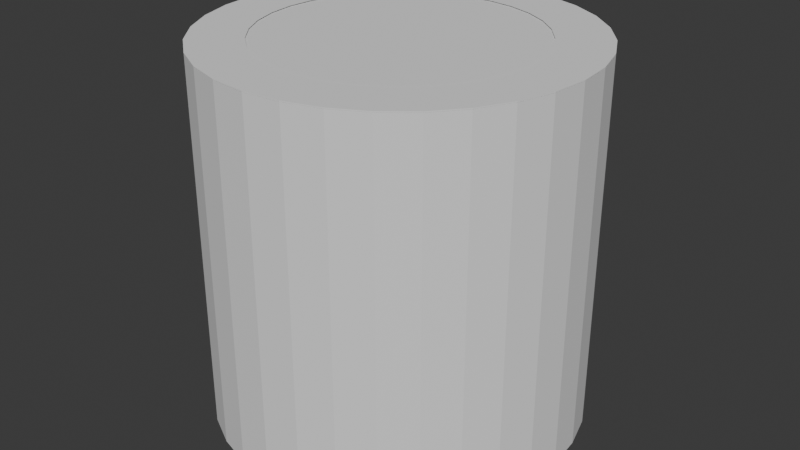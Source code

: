 # Source: Hole.blend  (saved by Blender 4.0.36; exported with 4.5.12 LTS)
import bpy
from mathutils import Matrix  # noqa: F401  (used for matrix-valued properties, if any)

bpy.ops.wm.read_factory_settings(use_empty=True)
scene = bpy.context.scene
scene.name = 'Scene'

# ---- collections
col_collection = bpy.data.collections.new('Collection'); scene.collection.children.link(col_collection)

# ---- world
world_world = bpy.data.worlds.new('World'); scene.world = world_world
world_world.use_nodes = True; world_world.node_tree.nodes.clear()
_N = world_world.node_tree.nodes; _L = world_world.node_tree.links
n0 = _N.new('ShaderNodeOutputWorld'); n0.name = 'World Output'; n0.location = (300, 300)
n1 = _N.new('ShaderNodeBackground'); n1.name = 'Background'; n1.location = (10, 300)
n1.inputs[0].default_value = (0.05088, 0.05088, 0.05088, 1.0)
_L.new(n1.outputs[0], n0.inputs[0])
n0.is_active_output = True
world_world.color = (0.05088, 0.05088, 0.05088)
world_world.use_sun_shadow = False
world_world.sun_shadow_jitter_overblur = 0.0

# ---- meshes
me_cylinder = bpy.data.meshes.new('Cylinder')
me_cylinder.from_pydata([(-9.313e-10, 1.0, -2.002), (0.0, 0.7175, -0.001752), (0.1951, 0.9808, -2.002), (0.14, 0.7037, -0.001752), (0.3827, 0.9239, -2.002), (0.2746, 0.6629, -0.001752), (0.5556, 0.8315, -2.002), (0.3986, 0.5966, -0.001752), (0.7071, 0.7071, -2.002), (0.5073, 0.5073, -0.001752), (0.8315, 0.5556, -2.002), (0.5966, 0.3986, -0.001752), (0.9239, 0.3827, -2.002), (0.6629, 0.2746, -0.001752), (0.9808, 0.1951, -2.002), (0.7037, 0.14, -0.001752), (1.0, 0.0, -2.002), (0.7175, 0.0, -0.001752), (0.9808, -0.1951, -2.002), (0.7037, -0.14, -0.001752), (0.9239, -0.3827, -2.002), (0.6629, -0.2746, -0.001752), (0.8315, -0.5556, -2.002), (0.5966, -0.3986, -0.001752), (0.7071, -0.7071, -2.002), (0.5073, -0.5073, -0.001752), (0.5556, -0.8315, -2.002), (0.3986, -0.5966, -0.001752), (0.3827, -0.9239, -2.002), (0.2746, -0.6629, -0.001752), (0.1951, -0.9808, -2.002), (0.14, -0.7037, -0.001752), (-9.313e-10, -1.0, -2.002), (0.0, -0.7175, -0.001752), (-0.1951, -0.9808, -2.002), (-0.14, -0.7037, -0.001752), (-0.3827, -0.9239, -2.002), (-0.2746, -0.6629, -0.001752), (-0.5556, -0.8315, -2.002), (-0.3986, -0.5966, -0.001752), (-0.7071, -0.7071, -2.002), (-0.5073, -0.5073, -0.001752), (-0.8315, -0.5556, -2.002), (-0.5966, -0.3986, -0.001752), (-0.9239, -0.3827, -2.002), (-0.6629, -0.2746, -0.001752), (-0.9808, -0.1951, -2.002), (-0.7037, -0.14, -0.001752), (-1.0, 0.0, -2.002), (-0.7175, 0.0, -0.001752), (-0.9808, 0.1951, -2.002), (-0.7037, 0.14, -0.001752), (-0.9239, 0.3827, -2.002), (-0.6629, 0.2746, -0.001752), (-0.8315, 0.5556, -2.002), (-0.5966, 0.3986, -0.001752), (-0.7071, 0.7071, -2.002), (-0.5073, 0.5073, -0.001752), (-0.5556, 0.8315, -2.002), (-0.3986, 0.5966, -0.001752), (-0.3827, 0.9239, -2.002), (-0.2746, 0.6629, -0.001752), (-0.1951, 0.9808, -2.002), (-0.14, 0.7037, -0.001752), (0.1951, 0.9808, -0.001752), (-9.313e-10, 1.0, -0.001752), (0.3827, 0.9239, -0.001752), (0.5556, 0.8315, -0.001752), (0.7071, 0.7071, -0.001752), (0.8315, 0.5556, -0.001752), (0.9239, 0.3827, -0.001752), (0.9808, 0.1951, -0.001752), (1.0, 0.0, -0.001752), (0.9808, -0.1951, -0.001752), (0.9239, -0.3827, -0.001752), (0.8315, -0.5556, -0.001752), (0.7071, -0.7071, -0.001752), (0.5556, -0.8315, -0.001752), (0.3827, -0.9239, -0.001752), (0.1951, -0.9808, -0.001752), (-9.313e-10, -1.0, -0.001752), (-0.1951, -0.9808, -0.001752), (-0.3827, -0.9239, -0.001752), (-0.5556, -0.8315, -0.001752), (-0.7071, -0.7071, -0.001752), (-0.8315, -0.5556, -0.001752), (-0.9239, -0.3827, -0.001752), (-0.9808, -0.1951, -0.001752), (-1.0, 0.0, -0.001752), (-0.9808, 0.1951, -0.001752), (-0.9239, 0.3827, -0.001752), (-0.8315, 0.5556, -0.001752), (-0.7071, 0.7071, -0.001752), (-0.5556, 0.8315, -0.001752), (-0.3827, 0.9239, -0.001752), (-0.1951, 0.9808, -0.001752), (0.14, 0.7037, -1.996), (2.235e-08, 0.7175, -1.996), (0.2746, 0.6629, -1.996), (0.3986, 0.5966, -1.996), (0.5073, 0.5073, -1.996), (0.5966, 0.3986, -1.996), (0.6629, 0.2746, -1.996), (0.7037, 0.14, -1.996), (0.7175, 0.0, -1.996), (0.7037, -0.14, -1.996), (0.6629, -0.2746, -1.996), (0.5966, -0.3986, -1.996), (0.5073, -0.5073, -1.996), (0.3986, -0.5966, -1.996), (0.2746, -0.6629, -1.996), (0.14, -0.7037, -1.996), (2.235e-08, -0.7175, -1.996), (-0.14, -0.7037, -1.996), (-0.2746, -0.6629, -1.996), (-0.3986, -0.5966, -1.996), (-0.5073, -0.5073, -1.996), (-0.5966, -0.3986, -1.996), (-0.6629, -0.2746, -1.996), (-0.7037, -0.14, -1.996), (-0.7175, 0.0, -1.996), (-0.7037, 0.14, -1.996), (-0.6629, 0.2746, -1.996), (-0.5966, 0.3986, -1.996), (-0.5073, 0.5073, -1.996), (-0.3986, 0.5966, -1.996), (-0.2746, 0.6629, -1.996), (-0.14, 0.7037, -1.996)], [], [(0, 65, 64, 2), (2, 64, 66, 4), (4, 66, 67, 6), (6, 67, 68, 8), (8, 68, 69, 10), (10, 69, 70, 12), (12, 70, 71, 14), (14, 71, 72, 16), (16, 72, 73, 18), (18, 73, 74, 20), (20, 74, 75, 22), (22, 75, 76, 24), (24, 76, 77, 26), (26, 77, 78, 28), (28, 78, 79, 30), (30, 79, 80, 32), (32, 80, 81, 34), (34, 81, 82, 36), (36, 82, 83, 38), (38, 83, 84, 40), (40, 84, 85, 42), (42, 85, 86, 44), (44, 86, 87, 46), (46, 87, 88, 48), (48, 88, 89, 50), (50, 89, 90, 52), (52, 90, 91, 54), (54, 91, 92, 56), (56, 92, 93, 58), (58, 93, 94, 60), (5, 3, 96, 98), (60, 94, 95, 62), (62, 95, 65, 0), (1, 3, 64, 65), (3, 5, 66, 64), (5, 7, 67, 66), (7, 9, 68, 67), (9, 11, 69, 68), (11, 13, 70, 69), (13, 15, 71, 70), (15, 17, 72, 71), (17, 19, 73, 72), (19, 21, 74, 73), (21, 23, 75, 74), (23, 25, 76, 75), (25, 27, 77, 76), (27, 29, 78, 77), (29, 31, 79, 78), (31, 33, 80, 79), (33, 35, 81, 80), (35, 37, 82, 81), (37, 39, 83, 82), (39, 41, 84, 83), (41, 43, 85, 84), (43, 45, 86, 85), (45, 47, 87, 86), (47, 49, 88, 87), (49, 51, 89, 88), (51, 53, 90, 89), (53, 55, 91, 90), (55, 57, 92, 91), (57, 59, 93, 92), (59, 61, 94, 93), (61, 63, 95, 94), (63, 1, 65, 95), (59, 57, 124, 125), (33, 31, 111, 112), (7, 5, 98, 99), (61, 59, 125, 126), (35, 33, 112, 113), (9, 7, 99, 100), (63, 61, 126, 127), (37, 35, 113, 114), (11, 9, 100, 101), (1, 63, 127, 97), (39, 37, 114, 115), (13, 11, 101, 102), (41, 39, 115, 116), (15, 13, 102, 103), (43, 41, 116, 117), (17, 15, 103, 104), (45, 43, 117, 118), (19, 17, 104, 105), (47, 45, 118, 119), (21, 19, 105, 106), (49, 47, 119, 120), (23, 21, 106, 107), (51, 49, 120, 121), (25, 23, 107, 108), (53, 51, 121, 122), (27, 25, 108, 109), (55, 53, 122, 123), (29, 27, 109, 110), (3, 1, 97, 96), (57, 55, 123, 124), (31, 29, 110, 111), (42, 44, 118, 117), (40, 42, 117, 116), (38, 40, 116, 115), (36, 38, 115, 114), (34, 36, 114, 113), (32, 34, 113, 112), (30, 32, 112, 111), (28, 30, 111, 110), (26, 28, 110, 109), (24, 26, 109, 108), (22, 24, 108, 107), (20, 22, 107, 106), (18, 20, 106, 105), (16, 18, 105, 104), (14, 16, 104, 103), (12, 14, 103, 102), (10, 12, 102, 101), (8, 10, 101, 100), (6, 8, 100, 99), (4, 6, 99, 98), (2, 4, 98, 96), (0, 2, 96, 97), (62, 0, 97, 127), (60, 62, 127, 126), (58, 60, 126, 125), (56, 58, 125, 124), (54, 56, 124, 123), (52, 54, 123, 122), (50, 52, 122, 121), (48, 50, 121, 120), (46, 48, 120, 119), (44, 46, 119, 118)])
_uv = me_cylinder.uv_layers.new(name='UVMap')
_uv.uv.foreach_set('vector', [1.0, 0.5, 1.0, 1.0, 0.9688, 1.0, 0.9688, 0.5, 0.9688, 0.5, 0.9688, 1.0, 0.9375, 1.0, 0.9375, 0.5, 0.9375, 0.5, 0.9375, 1.0, 0.9062, 1.0, 0.9062, 0.5, 0.9062, 0.5, 0.9062, 1.0, 0.875, 1.0, 0.875, 0.5, 0.875, 0.5, 0.875, 1.0, 0.8438, 1.0, 0.8438, 0.5, 0.8438, 0.5, 0.8438, 1.0, 0.8125, 1.0, 0.8125, 0.5, 0.8125, 0.5, 0.8125, 1.0, 0.7812, 1.0, 0.7812, 0.5, 0.7812, 0.5, 0.7812, 1.0, 0.75, 1.0, 0.75, 0.5, 0.75, 0.5, 0.75, 1.0, 0.7188, 1.0, 0.7188, 0.5, 0.7188, 0.5, 0.7188, 1.0, 0.6875, 1.0, 0.6875, 0.5, 0.6875, 0.5, 0.6875, 1.0, 0.6562, 1.0, 0.6562, 0.5, 0.6562, 0.5, 0.6562, 1.0, 0.625, 1.0, 0.625, 0.5, 0.625, 0.5, 0.625, 1.0, 0.5938, 1.0, 0.5938, 0.5, 0.5938, 0.5, 0.5938, 1.0, 0.5625, 1.0, 0.5625, 0.5, 0.5625, 0.5, 0.5625, 1.0, 0.5312, 1.0, 0.5312, 0.5, 0.5312, 0.5, 0.5312, 1.0, 0.5, 1.0, 0.5, 0.5, 0.5, 0.5, 0.5, 1.0, 0.4688, 1.0, 0.4688, 0.5, 0.4688, 0.5, 0.4688, 1.0, 0.4375, 1.0, 0.4375, 0.5, 0.4375, 0.5, 0.4375, 1.0, 0.4062, 1.0, 0.4062, 0.5, 0.4062, 0.5, 0.4062, 1.0, 0.375, 1.0, 0.375, 0.5, 0.375, 0.5, 0.375, 1.0, 0.3438, 1.0, 0.3438, 0.5, 0.3438, 0.5, 0.3438, 1.0, 0.3125, 1.0, 0.3125, 0.5, 0.3125, 0.5, 0.3125, 1.0, 0.2812, 1.0, 0.2812, 0.5, 0.2812, 0.5, 0.2812, 1.0, 0.25, 1.0, 0.25, 0.5, 0.25, 0.5, 0.25, 1.0, 0.2188, 1.0, 0.2188, 0.5, 0.2188, 0.5, 0.2188, 1.0, 0.1875, 1.0, 0.1875, 0.5, 0.1875, 0.5, 0.1875, 1.0, 0.1562, 1.0, 0.1562, 0.5, 0.1562, 0.5, 0.1562, 1.0, 0.125, 1.0, 0.125, 0.5, 0.125, 0.5, 0.125, 1.0, 0.09375, 1.0, 0.09375, 0.5, 0.09375, 0.5, 0.09375, 1.0, 0.0625, 1.0, 0.0625, 0.5, 0.3285, 0.4394, 0.29, 0.4511, 0.29, 0.4511, 0.3285, 0.4394, 0.0625, 0.5, 0.0625, 1.0, 0.03125, 1.0, 0.03125, 0.5, 0.03125, 0.5, 0.03125, 1.0, 0.0, 1.0, 0.0, 0.5, 0.25, 0.455, 0.29, 0.4511, 0.2968, 0.4854, 0.25, 0.49, 0.29, 0.4511, 0.3285, 0.4394, 0.3418, 0.4717, 0.2968, 0.4854, 0.3285, 0.4394, 0.3639, 0.4205, 0.3833, 0.4496, 0.3418, 0.4717, 0.3639, 0.4205, 0.395, 0.395, 0.4197, 0.4197, 0.3833, 0.4496, 0.395, 0.395, 0.4205, 0.3639, 0.4496, 0.3833, 0.4197, 0.4197, 0.4205, 0.3639, 0.4394, 0.3285, 0.4717, 0.3418, 0.4496, 0.3833, 0.4394, 0.3285, 0.4511, 0.29, 0.4854, 0.2968, 0.4717, 0.3418, 0.4511, 0.29, 0.455, 0.25, 0.49, 0.25, 0.4854, 0.2968, 0.455, 0.25, 0.4511, 0.21, 0.4854, 0.2032, 0.49, 0.25, 0.4511, 0.21, 0.4394, 0.1715, 0.4717, 0.1582, 0.4854, 0.2032, 0.4394, 0.1715, 0.4205, 0.1361, 0.4496, 0.1167, 0.4717, 0.1582, 0.4205, 0.1361, 0.395, 0.105, 0.4197, 0.08029, 0.4496, 0.1167, 0.395, 0.105, 0.3639, 0.07952, 0.3833, 0.05045, 0.4197, 0.08029, 0.3639, 0.07952, 0.3285, 0.06057, 0.3418, 0.02827, 0.3833, 0.05045, 0.3285, 0.06057, 0.29, 0.0489, 0.2968, 0.01461, 0.3418, 0.02827, 0.29, 0.0489, 0.25, 0.04496, 0.25, 0.01, 0.2968, 0.01461, 0.25, 0.04496, 0.21, 0.0489, 0.2032, 0.01461, 0.25, 0.01, 0.21, 0.0489, 0.1715, 0.06057, 0.1582, 0.02827, 0.2032, 0.01461, 0.1715, 0.06057, 0.1361, 0.07952, 0.1167, 0.05045, 0.1582, 0.02827, 0.1361, 0.07952, 0.105, 0.105, 0.08029, 0.08029, 0.1167, 0.05045, 0.105, 0.105, 0.07952, 0.1361, 0.05045, 0.1167, 0.08029, 0.08029, 0.07952, 0.1361, 0.06057, 0.1715, 0.02827, 0.1582, 0.05045, 0.1167, 0.06057, 0.1715, 0.0489, 0.21, 0.01461, 0.2032, 0.02827, 0.1582, 0.0489, 0.21, 0.04496, 0.25, 0.01, 0.25, 0.01461, 0.2032, 0.04496, 0.25, 0.0489, 0.29, 0.01461, 0.2968, 0.01, 0.25, 0.0489, 0.29, 0.06057, 0.3285, 0.02827, 0.3418, 0.01461, 0.2968, 0.06057, 0.3285, 0.07952, 0.3639, 0.05045, 0.3833, 0.02827, 0.3418, 0.07952, 0.3639, 0.105, 0.395, 0.08029, 0.4197, 0.05045, 0.3833, 0.105, 0.395, 0.1361, 0.4205, 0.1167, 0.4496, 0.08029, 0.4197, 0.1361, 0.4205, 0.1715, 0.4394, 0.1582, 0.4717, 0.1167, 0.4496, 0.1715, 0.4394, 0.21, 0.4511, 0.2032, 0.4854, 0.1582, 0.4717, 0.21, 0.4511, 0.25, 0.455, 0.25, 0.49, 0.2032, 0.4854, 0.1361, 0.4205, 0.105, 0.395, 0.105, 0.395, 0.1361, 0.4205, 0.25, 0.04496, 0.29, 0.0489, 0.29, 0.0489, 0.25, 0.04496, 0.3639, 0.4205, 0.3285, 0.4394, 0.3285, 0.4394, 0.3639, 0.4205, 0.1715, 0.4394, 0.1361, 0.4205, 0.1361, 0.4205, 0.1715, 0.4394, 0.21, 0.0489, 0.25, 0.04496, 0.25, 0.04496, 0.21, 0.0489, 0.395, 0.395, 0.3639, 0.4205, 0.3639, 0.4205, 0.395, 0.395, 0.21, 0.4511, 0.1715, 0.4394, 0.1715, 0.4394, 0.21, 0.4511, 0.1715, 0.06057, 0.21, 0.0489, 0.21, 0.0489, 0.1715, 0.06057, 0.4205, 0.3639, 0.395, 0.395, 0.395, 0.395, 0.4205, 0.3639, 0.25, 0.455, 0.21, 0.4511, 0.21, 0.4511, 0.25, 0.455, 0.1361, 0.07952, 0.1715, 0.06057, 0.1715, 0.06057, 0.1361, 0.07952, 0.4394, 0.3285, 0.4205, 0.3639, 0.4205, 0.3639, 0.4394, 0.3285, 0.105, 0.105, 0.1361, 0.07952, 0.1361, 0.07952, 0.105, 0.105, 0.4511, 0.29, 0.4394, 0.3285, 0.4394, 0.3285, 0.4511, 0.29, 0.07952, 0.1361, 0.105, 0.105, 0.105, 0.105, 0.07952, 0.1361, 0.455, 0.25, 0.4511, 0.29, 0.4511, 0.29, 0.455, 0.25, 0.06057, 0.1715, 0.07952, 0.1361, 0.07952, 0.1361, 0.06057, 0.1715, 0.4511, 0.21, 0.455, 0.25, 0.455, 0.25, 0.4511, 0.21, 0.0489, 0.21, 0.06057, 0.1715, 0.06057, 0.1715, 0.0489, 0.21, 0.4394, 0.1715, 0.4511, 0.21, 0.4511, 0.21, 0.4394, 0.1715, 0.04496, 0.25, 0.0489, 0.21, 0.0489, 0.21, 0.04496, 0.25, 0.4205, 0.1361, 0.4394, 0.1715, 0.4394, 0.1715, 0.4205, 0.1361, 0.0489, 0.29, 0.04496, 0.25, 0.04496, 0.25, 0.0489, 0.29, 0.395, 0.105, 0.4205, 0.1361, 0.4205, 0.1361, 0.395, 0.105, 0.06057, 0.3285, 0.0489, 0.29, 0.0489, 0.29, 0.06057, 0.3285, 0.3639, 0.07952, 0.395, 0.105, 0.395, 0.105, 0.3639, 0.07952, 0.07952, 0.3639, 0.06057, 0.3285, 0.06057, 0.3285, 0.07952, 0.3639, 0.3285, 0.06057, 0.3639, 0.07952, 0.3639, 0.07952, 0.3285, 0.06057, 0.29, 0.4511, 0.25, 0.455, 0.25, 0.455, 0.29, 0.4511, 0.105, 0.395, 0.07952, 0.3639, 0.07952, 0.3639, 0.105, 0.395, 0.29, 0.0489, 0.3285, 0.06057, 0.3285, 0.06057, 0.29, 0.0489, 0.3438, 0.5, 0.3125, 0.5, 0.06057, 0.1715, 0.07952, 0.1361, 0.375, 0.5, 0.3438, 0.5, 0.07952, 0.1361, 0.105, 0.105, 0.4062, 0.5, 0.375, 0.5, 0.105, 0.105, 0.1361, 0.07952, 0.4375, 0.5, 0.4062, 0.5, 0.1361, 0.07952, 0.1715, 0.06057, 0.4688, 0.5, 0.4375, 0.5, 0.1715, 0.06057, 0.21, 0.0489, 0.5, 0.5, 0.4688, 0.5, 0.21, 0.0489, 0.25, 0.04496, 0.5312, 0.5, 0.5, 0.5, 0.25, 0.04496, 0.29, 0.0489, 0.5625, 0.5, 0.5312, 0.5, 0.29, 0.0489, 0.3285, 0.06057, 0.5938, 0.5, 0.5625, 0.5, 0.3285, 0.06057, 0.3639, 0.07952, 0.625, 0.5, 0.5938, 0.5, 0.3639, 0.07952, 0.395, 0.105, 0.6562, 0.5, 0.625, 0.5, 0.395, 0.105, 0.4205, 0.1361, 0.6875, 0.5, 0.6562, 0.5, 0.4205, 0.1361, 0.4394, 0.1715, 0.7188, 0.5, 0.6875, 0.5, 0.4394, 0.1715, 0.4511, 0.21, 0.75, 0.5, 0.7188, 0.5, 0.4511, 0.21, 0.455, 0.25, 0.7812, 0.5, 0.75, 0.5, 0.455, 0.25, 0.4511, 0.29, 0.8125, 0.5, 0.7812, 0.5, 0.4511, 0.29, 0.4394, 0.3285, 0.8438, 0.5, 0.8125, 0.5, 0.4394, 0.3285, 0.4205, 0.3639, 0.875, 0.5, 0.8438, 0.5, 0.4205, 0.3639, 0.395, 0.395, 0.9062, 0.5, 0.875, 0.5, 0.395, 0.395, 0.3639, 0.4205, 0.9375, 0.5, 0.9062, 0.5, 0.3639, 0.4205, 0.3285, 0.4394, 0.9688, 0.5, 0.9375, 0.5, 0.3285, 0.4394, 0.29, 0.4511, 1.0, 0.5, 0.9688, 0.5, 0.29, 0.4511, 0.25, 0.455, 0.03125, 0.5, 1.0, 0.5, 0.25, 0.455, 0.21, 0.4511, 0.0625, 0.5, 0.03125, 0.5, 0.21, 0.4511, 0.1715, 0.4394, 0.09375, 0.5, 0.0625, 0.5, 0.1715, 0.4394, 0.1361, 0.4205, 0.125, 0.5, 0.09375, 0.5, 0.1361, 0.4205, 0.105, 0.395, 0.1562, 0.5, 0.125, 0.5, 0.105, 0.395, 0.07952, 0.3639, 0.1875, 0.5, 0.1562, 0.5, 0.07952, 0.3639, 0.06057, 0.3285, 0.2188, 0.5, 0.1875, 0.5, 0.06057, 0.3285, 0.0489, 0.29, 0.25, 0.5, 0.2188, 0.5, 0.0489, 0.29, 0.04496, 0.25, 0.2812, 0.5, 0.25, 0.5, 0.04496, 0.25, 0.0489, 0.21, 0.3125, 0.5, 0.2812, 0.5, 0.0489, 0.21, 0.06057, 0.1715])
me_cylinder.materials.append(None)
me_cylinder.materials.append(None)
me_cylinder.update()
me_cylinder_001 = bpy.data.meshes.new('Cylinder.001')
me_cylinder_001.from_pydata([(-9.313e-10, 1.0, -0.007241), (0.0, 0.7175, -0.001752), (0.1951, 0.9808, -0.007241), (0.14, 0.7037, -0.001752), (0.3827, 0.9239, -0.007241), (0.2746, 0.6629, -0.001752), (0.5556, 0.8315, -0.007241), (0.3986, 0.5966, -0.001752), (0.7071, 0.7071, -0.007241), (0.5073, 0.5073, -0.001752), (0.8315, 0.5556, -0.007241), (0.5966, 0.3986, -0.001752), (0.9239, 0.3827, -0.007241), (0.6629, 0.2746, -0.001752), (0.9808, 0.1951, -0.007241), (0.7037, 0.14, -0.001752), (1.0, 0.0, -0.007241), (0.7175, 0.0, -0.001752), (0.9808, -0.1951, -0.007241), (0.7037, -0.14, -0.001752), (0.9239, -0.3827, -0.007241), (0.6629, -0.2746, -0.001752), (0.8315, -0.5556, -0.007241), (0.5966, -0.3986, -0.001752), (0.7071, -0.7071, -0.007241), (0.5073, -0.5073, -0.001752), (0.5556, -0.8315, -0.007241), (0.3986, -0.5966, -0.001752), (0.3827, -0.9239, -0.007241), (0.2746, -0.6629, -0.001752), (0.1951, -0.9808, -0.007241), (0.14, -0.7037, -0.001752), (-9.313e-10, -1.0, -0.007241), (0.0, -0.7175, -0.001752), (-0.1951, -0.9808, -0.007241), (-0.14, -0.7037, -0.001752), (-0.3827, -0.9239, -0.007241), (-0.2746, -0.6629, -0.001752), (-0.5556, -0.8315, -0.007241), (-0.3986, -0.5966, -0.001752), (-0.7071, -0.7071, -0.007241), (-0.5073, -0.5073, -0.001752), (-0.8315, -0.5556, -0.007241), (-0.5966, -0.3986, -0.001752), (-0.9239, -0.3827, -0.007241), (-0.6629, -0.2746, -0.001752), (-0.9808, -0.1951, -0.007241), (-0.7037, -0.14, -0.001752), (-1.0, 0.0, -0.007241), (-0.7175, 0.0, -0.001752), (-0.9808, 0.1951, -0.007241), (-0.7037, 0.14, -0.001752), (-0.9239, 0.3827, -0.007241), (-0.6629, 0.2746, -0.001752), (-0.8315, 0.5556, -0.007241), (-0.5966, 0.3986, -0.001752), (-0.7071, 0.7071, -0.007241), (-0.5073, 0.5073, -0.001752), (-0.5556, 0.8315, -0.007241), (-0.3986, 0.5966, -0.001752), (-0.3827, 0.9239, -0.007241), (-0.2746, 0.6629, -0.001752), (-0.1951, 0.9808, -0.007241), (-0.14, 0.7037, -0.001752), (0.1951, 0.9808, -0.001752), (-9.313e-10, 1.0, -0.001752), (0.3827, 0.9239, -0.001752), (0.5556, 0.8315, -0.001752), (0.7071, 0.7071, -0.001752), (0.8315, 0.5556, -0.001752), (0.9239, 0.3827, -0.001752), (0.9808, 0.1951, -0.001752), (1.0, 0.0, -0.001752), (0.9808, -0.1951, -0.001752), (0.9239, -0.3827, -0.001752), (0.8315, -0.5556, -0.001752), (0.7071, -0.7071, -0.001752), (0.5556, -0.8315, -0.001752), (0.3827, -0.9239, -0.001752), (0.1951, -0.9808, -0.001752), (-9.313e-10, -1.0, -0.001752), (-0.1951, -0.9808, -0.001752), (-0.3827, -0.9239, -0.001752), (-0.5556, -0.8315, -0.001752), (-0.7071, -0.7071, -0.001752), (-0.8315, -0.5556, -0.001752), (-0.9239, -0.3827, -0.001752), (-0.9808, -0.1951, -0.001752), (-1.0, 0.0, -0.001752), (-0.9808, 0.1951, -0.001752), (-0.9239, 0.3827, -0.001752), (-0.8315, 0.5556, -0.001752), (-0.7071, 0.7071, -0.001752), (-0.5556, 0.8315, -0.001752), (-0.3827, 0.9239, -0.001752), (-0.1951, 0.9808, -0.001752), (0.14, 0.7037, -0.001441), (2.235e-08, 0.7175, -0.001441), (0.2746, 0.6629, -0.001441), (0.3986, 0.5966, -0.001441), (0.5073, 0.5073, -0.001441), (0.5966, 0.3986, -0.001441), (0.6629, 0.2746, -0.001441), (0.7037, 0.14, -0.001441), (0.7175, 0.0, -0.001441), (0.7037, -0.14, -0.001441), (0.6629, -0.2746, -0.001441), (0.5966, -0.3986, -0.001441), (0.5073, -0.5073, -0.001441), (0.3986, -0.5966, -0.001441), (0.2746, -0.6629, -0.001441), (0.14, -0.7037, -0.001441), (2.235e-08, -0.7175, -0.001441), (-0.14, -0.7037, -0.001441), (-0.2746, -0.6629, -0.001441), (-0.3986, -0.5966, -0.001441), (-0.5073, -0.5073, -0.001441), (-0.5966, -0.3986, -0.001441), (-0.6629, -0.2746, -0.001441), (-0.7037, -0.14, -0.001441), (-0.7175, 0.0, -0.001441), (-0.7037, 0.14, -0.001441), (-0.6629, 0.2746, -0.001441), (-0.5966, 0.3986, -0.001441), (-0.5073, 0.5073, -0.001441), (-0.3986, 0.5966, -0.001441), (-0.2746, 0.6629, -0.001441), (-0.14, 0.7037, -0.001441)], [], [(0, 65, 64, 2), (2, 64, 66, 4), (4, 66, 67, 6), (6, 67, 68, 8), (8, 68, 69, 10), (10, 69, 70, 12), (12, 70, 71, 14), (14, 71, 72, 16), (16, 72, 73, 18), (18, 73, 74, 20), (20, 74, 75, 22), (22, 75, 76, 24), (24, 76, 77, 26), (26, 77, 78, 28), (28, 78, 79, 30), (30, 79, 80, 32), (32, 80, 81, 34), (34, 81, 82, 36), (36, 82, 83, 38), (38, 83, 84, 40), (40, 84, 85, 42), (42, 85, 86, 44), (44, 86, 87, 46), (46, 87, 88, 48), (48, 88, 89, 50), (50, 89, 90, 52), (52, 90, 91, 54), (54, 91, 92, 56), (56, 92, 93, 58), (58, 93, 94, 60), (5, 3, 96, 98), (60, 94, 95, 62), (62, 95, 65, 0), (1, 3, 64, 65), (3, 5, 66, 64), (5, 7, 67, 66), (7, 9, 68, 67), (9, 11, 69, 68), (11, 13, 70, 69), (13, 15, 71, 70), (15, 17, 72, 71), (17, 19, 73, 72), (19, 21, 74, 73), (21, 23, 75, 74), (23, 25, 76, 75), (25, 27, 77, 76), (27, 29, 78, 77), (29, 31, 79, 78), (31, 33, 80, 79), (33, 35, 81, 80), (35, 37, 82, 81), (37, 39, 83, 82), (39, 41, 84, 83), (41, 43, 85, 84), (43, 45, 86, 85), (45, 47, 87, 86), (47, 49, 88, 87), (49, 51, 89, 88), (51, 53, 90, 89), (53, 55, 91, 90), (55, 57, 92, 91), (57, 59, 93, 92), (59, 61, 94, 93), (61, 63, 95, 94), (63, 1, 65, 95), (59, 57, 124, 125), (33, 31, 111, 112), (7, 5, 98, 99), (61, 59, 125, 126), (35, 33, 112, 113), (9, 7, 99, 100), (63, 61, 126, 127), (37, 35, 113, 114), (11, 9, 100, 101), (1, 63, 127, 97), (39, 37, 114, 115), (13, 11, 101, 102), (41, 39, 115, 116), (15, 13, 102, 103), (43, 41, 116, 117), (17, 15, 103, 104), (45, 43, 117, 118), (19, 17, 104, 105), (47, 45, 118, 119), (21, 19, 105, 106), (49, 47, 119, 120), (23, 21, 106, 107), (51, 49, 120, 121), (25, 23, 107, 108), (53, 51, 121, 122), (27, 25, 108, 109), (55, 53, 122, 123), (29, 27, 109, 110), (3, 1, 97, 96), (57, 55, 123, 124), (31, 29, 110, 111), (42, 44, 118, 117), (40, 42, 117, 116), (38, 40, 116, 115), (36, 38, 115, 114), (34, 36, 114, 113), (32, 34, 113, 112), (30, 32, 112, 111), (28, 30, 111, 110), (26, 28, 110, 109), (24, 26, 109, 108), (22, 24, 108, 107), (20, 22, 107, 106), (18, 20, 106, 105), (16, 18, 105, 104), (14, 16, 104, 103), (12, 14, 103, 102), (10, 12, 102, 101), (8, 10, 101, 100), (6, 8, 100, 99), (4, 6, 99, 98), (2, 4, 98, 96), (0, 2, 96, 97), (62, 0, 97, 127), (60, 62, 127, 126), (58, 60, 126, 125), (56, 58, 125, 124), (54, 56, 124, 123), (52, 54, 123, 122), (50, 52, 122, 121), (48, 50, 121, 120), (46, 48, 120, 119), (44, 46, 119, 118)])
_uv = me_cylinder_001.uv_layers.new(name='UVMap')
_uv.uv.foreach_set('vector', [1.0, 0.5, 1.0, 1.0, 0.9688, 1.0, 0.9688, 0.5, 0.9688, 0.5, 0.9688, 1.0, 0.9375, 1.0, 0.9375, 0.5, 0.9375, 0.5, 0.9375, 1.0, 0.9062, 1.0, 0.9062, 0.5, 0.9062, 0.5, 0.9062, 1.0, 0.875, 1.0, 0.875, 0.5, 0.875, 0.5, 0.875, 1.0, 0.8438, 1.0, 0.8438, 0.5, 0.8438, 0.5, 0.8438, 1.0, 0.8125, 1.0, 0.8125, 0.5, 0.8125, 0.5, 0.8125, 1.0, 0.7812, 1.0, 0.7812, 0.5, 0.7812, 0.5, 0.7812, 1.0, 0.75, 1.0, 0.75, 0.5, 0.75, 0.5, 0.75, 1.0, 0.7188, 1.0, 0.7188, 0.5, 0.7188, 0.5, 0.7188, 1.0, 0.6875, 1.0, 0.6875, 0.5, 0.6875, 0.5, 0.6875, 1.0, 0.6562, 1.0, 0.6562, 0.5, 0.6562, 0.5, 0.6562, 1.0, 0.625, 1.0, 0.625, 0.5, 0.625, 0.5, 0.625, 1.0, 0.5938, 1.0, 0.5938, 0.5, 0.5938, 0.5, 0.5938, 1.0, 0.5625, 1.0, 0.5625, 0.5, 0.5625, 0.5, 0.5625, 1.0, 0.5312, 1.0, 0.5312, 0.5, 0.5312, 0.5, 0.5312, 1.0, 0.5, 1.0, 0.5, 0.5, 0.5, 0.5, 0.5, 1.0, 0.4688, 1.0, 0.4688, 0.5, 0.4688, 0.5, 0.4688, 1.0, 0.4375, 1.0, 0.4375, 0.5, 0.4375, 0.5, 0.4375, 1.0, 0.4062, 1.0, 0.4062, 0.5, 0.4062, 0.5, 0.4062, 1.0, 0.375, 1.0, 0.375, 0.5, 0.375, 0.5, 0.375, 1.0, 0.3438, 1.0, 0.3438, 0.5, 0.3438, 0.5, 0.3438, 1.0, 0.3125, 1.0, 0.3125, 0.5, 0.3125, 0.5, 0.3125, 1.0, 0.2812, 1.0, 0.2812, 0.5, 0.2812, 0.5, 0.2812, 1.0, 0.25, 1.0, 0.25, 0.5, 0.25, 0.5, 0.25, 1.0, 0.2188, 1.0, 0.2188, 0.5, 0.2188, 0.5, 0.2188, 1.0, 0.1875, 1.0, 0.1875, 0.5, 0.1875, 0.5, 0.1875, 1.0, 0.1562, 1.0, 0.1562, 0.5, 0.1562, 0.5, 0.1562, 1.0, 0.125, 1.0, 0.125, 0.5, 0.125, 0.5, 0.125, 1.0, 0.09375, 1.0, 0.09375, 0.5, 0.09375, 0.5, 0.09375, 1.0, 0.0625, 1.0, 0.0625, 0.5, 0.3285, 0.4394, 0.29, 0.4511, 0.29, 0.4511, 0.3285, 0.4394, 0.0625, 0.5, 0.0625, 1.0, 0.03125, 1.0, 0.03125, 0.5, 0.03125, 0.5, 0.03125, 1.0, 0.0, 1.0, 0.0, 0.5, 0.25, 0.455, 0.29, 0.4511, 0.2968, 0.4854, 0.25, 0.49, 0.29, 0.4511, 0.3285, 0.4394, 0.3418, 0.4717, 0.2968, 0.4854, 0.3285, 0.4394, 0.3639, 0.4205, 0.3833, 0.4496, 0.3418, 0.4717, 0.3639, 0.4205, 0.395, 0.395, 0.4197, 0.4197, 0.3833, 0.4496, 0.395, 0.395, 0.4205, 0.3639, 0.4496, 0.3833, 0.4197, 0.4197, 0.4205, 0.3639, 0.4394, 0.3285, 0.4717, 0.3418, 0.4496, 0.3833, 0.4394, 0.3285, 0.4511, 0.29, 0.4854, 0.2968, 0.4717, 0.3418, 0.4511, 0.29, 0.455, 0.25, 0.49, 0.25, 0.4854, 0.2968, 0.455, 0.25, 0.4511, 0.21, 0.4854, 0.2032, 0.49, 0.25, 0.4511, 0.21, 0.4394, 0.1715, 0.4717, 0.1582, 0.4854, 0.2032, 0.4394, 0.1715, 0.4205, 0.1361, 0.4496, 0.1167, 0.4717, 0.1582, 0.4205, 0.1361, 0.395, 0.105, 0.4197, 0.08029, 0.4496, 0.1167, 0.395, 0.105, 0.3639, 0.07952, 0.3833, 0.05045, 0.4197, 0.08029, 0.3639, 0.07952, 0.3285, 0.06057, 0.3418, 0.02827, 0.3833, 0.05045, 0.3285, 0.06057, 0.29, 0.0489, 0.2968, 0.01461, 0.3418, 0.02827, 0.29, 0.0489, 0.25, 0.04496, 0.25, 0.01, 0.2968, 0.01461, 0.25, 0.04496, 0.21, 0.0489, 0.2032, 0.01461, 0.25, 0.01, 0.21, 0.0489, 0.1715, 0.06057, 0.1582, 0.02827, 0.2032, 0.01461, 0.1715, 0.06057, 0.1361, 0.07952, 0.1167, 0.05045, 0.1582, 0.02827, 0.1361, 0.07952, 0.105, 0.105, 0.08029, 0.08029, 0.1167, 0.05045, 0.105, 0.105, 0.07952, 0.1361, 0.05045, 0.1167, 0.08029, 0.08029, 0.07952, 0.1361, 0.06057, 0.1715, 0.02827, 0.1582, 0.05045, 0.1167, 0.06057, 0.1715, 0.0489, 0.21, 0.01461, 0.2032, 0.02827, 0.1582, 0.0489, 0.21, 0.04496, 0.25, 0.01, 0.25, 0.01461, 0.2032, 0.04496, 0.25, 0.0489, 0.29, 0.01461, 0.2968, 0.01, 0.25, 0.0489, 0.29, 0.06057, 0.3285, 0.02827, 0.3418, 0.01461, 0.2968, 0.06057, 0.3285, 0.07952, 0.3639, 0.05045, 0.3833, 0.02827, 0.3418, 0.07952, 0.3639, 0.105, 0.395, 0.08029, 0.4197, 0.05045, 0.3833, 0.105, 0.395, 0.1361, 0.4205, 0.1167, 0.4496, 0.08029, 0.4197, 0.1361, 0.4205, 0.1715, 0.4394, 0.1582, 0.4717, 0.1167, 0.4496, 0.1715, 0.4394, 0.21, 0.4511, 0.2032, 0.4854, 0.1582, 0.4717, 0.21, 0.4511, 0.25, 0.455, 0.25, 0.49, 0.2032, 0.4854, 0.1361, 0.4205, 0.105, 0.395, 0.105, 0.395, 0.1361, 0.4205, 0.25, 0.04496, 0.29, 0.0489, 0.29, 0.0489, 0.25, 0.04496, 0.3639, 0.4205, 0.3285, 0.4394, 0.3285, 0.4394, 0.3639, 0.4205, 0.1715, 0.4394, 0.1361, 0.4205, 0.1361, 0.4205, 0.1715, 0.4394, 0.21, 0.0489, 0.25, 0.04496, 0.25, 0.04496, 0.21, 0.0489, 0.395, 0.395, 0.3639, 0.4205, 0.3639, 0.4205, 0.395, 0.395, 0.21, 0.4511, 0.1715, 0.4394, 0.1715, 0.4394, 0.21, 0.4511, 0.1715, 0.06057, 0.21, 0.0489, 0.21, 0.0489, 0.1715, 0.06057, 0.4205, 0.3639, 0.395, 0.395, 0.395, 0.395, 0.4205, 0.3639, 0.25, 0.455, 0.21, 0.4511, 0.21, 0.4511, 0.25, 0.455, 0.1361, 0.07952, 0.1715, 0.06057, 0.1715, 0.06057, 0.1361, 0.07952, 0.4394, 0.3285, 0.4205, 0.3639, 0.4205, 0.3639, 0.4394, 0.3285, 0.105, 0.105, 0.1361, 0.07952, 0.1361, 0.07952, 0.105, 0.105, 0.4511, 0.29, 0.4394, 0.3285, 0.4394, 0.3285, 0.4511, 0.29, 0.07952, 0.1361, 0.105, 0.105, 0.105, 0.105, 0.07952, 0.1361, 0.455, 0.25, 0.4511, 0.29, 0.4511, 0.29, 0.455, 0.25, 0.06057, 0.1715, 0.07952, 0.1361, 0.07952, 0.1361, 0.06057, 0.1715, 0.4511, 0.21, 0.455, 0.25, 0.455, 0.25, 0.4511, 0.21, 0.0489, 0.21, 0.06057, 0.1715, 0.06057, 0.1715, 0.0489, 0.21, 0.4394, 0.1715, 0.4511, 0.21, 0.4511, 0.21, 0.4394, 0.1715, 0.04496, 0.25, 0.0489, 0.21, 0.0489, 0.21, 0.04496, 0.25, 0.4205, 0.1361, 0.4394, 0.1715, 0.4394, 0.1715, 0.4205, 0.1361, 0.0489, 0.29, 0.04496, 0.25, 0.04496, 0.25, 0.0489, 0.29, 0.395, 0.105, 0.4205, 0.1361, 0.4205, 0.1361, 0.395, 0.105, 0.06057, 0.3285, 0.0489, 0.29, 0.0489, 0.29, 0.06057, 0.3285, 0.3639, 0.07952, 0.395, 0.105, 0.395, 0.105, 0.3639, 0.07952, 0.07952, 0.3639, 0.06057, 0.3285, 0.06057, 0.3285, 0.07952, 0.3639, 0.3285, 0.06057, 0.3639, 0.07952, 0.3639, 0.07952, 0.3285, 0.06057, 0.29, 0.4511, 0.25, 0.455, 0.25, 0.455, 0.29, 0.4511, 0.105, 0.395, 0.07952, 0.3639, 0.07952, 0.3639, 0.105, 0.395, 0.29, 0.0489, 0.3285, 0.06057, 0.3285, 0.06057, 0.29, 0.0489, 0.3438, 0.5, 0.3125, 0.5, 0.06057, 0.1715, 0.07952, 0.1361, 0.375, 0.5, 0.3438, 0.5, 0.07952, 0.1361, 0.105, 0.105, 0.4062, 0.5, 0.375, 0.5, 0.105, 0.105, 0.1361, 0.07952, 0.4375, 0.5, 0.4062, 0.5, 0.1361, 0.07952, 0.1715, 0.06057, 0.4688, 0.5, 0.4375, 0.5, 0.1715, 0.06057, 0.21, 0.0489, 0.5, 0.5, 0.4688, 0.5, 0.21, 0.0489, 0.25, 0.04496, 0.5312, 0.5, 0.5, 0.5, 0.25, 0.04496, 0.29, 0.0489, 0.5625, 0.5, 0.5312, 0.5, 0.29, 0.0489, 0.3285, 0.06057, 0.5938, 0.5, 0.5625, 0.5, 0.3285, 0.06057, 0.3639, 0.07952, 0.625, 0.5, 0.5938, 0.5, 0.3639, 0.07952, 0.395, 0.105, 0.6562, 0.5, 0.625, 0.5, 0.395, 0.105, 0.4205, 0.1361, 0.6875, 0.5, 0.6562, 0.5, 0.4205, 0.1361, 0.4394, 0.1715, 0.7188, 0.5, 0.6875, 0.5, 0.4394, 0.1715, 0.4511, 0.21, 0.75, 0.5, 0.7188, 0.5, 0.4511, 0.21, 0.455, 0.25, 0.7812, 0.5, 0.75, 0.5, 0.455, 0.25, 0.4511, 0.29, 0.8125, 0.5, 0.7812, 0.5, 0.4511, 0.29, 0.4394, 0.3285, 0.8438, 0.5, 0.8125, 0.5, 0.4394, 0.3285, 0.4205, 0.3639, 0.875, 0.5, 0.8438, 0.5, 0.4205, 0.3639, 0.395, 0.395, 0.9062, 0.5, 0.875, 0.5, 0.395, 0.395, 0.3639, 0.4205, 0.9375, 0.5, 0.9062, 0.5, 0.3639, 0.4205, 0.3285, 0.4394, 0.9688, 0.5, 0.9375, 0.5, 0.3285, 0.4394, 0.29, 0.4511, 1.0, 0.5, 0.9688, 0.5, 0.29, 0.4511, 0.25, 0.455, 0.03125, 0.5, 1.0, 0.5, 0.25, 0.455, 0.21, 0.4511, 0.0625, 0.5, 0.03125, 0.5, 0.21, 0.4511, 0.1715, 0.4394, 0.09375, 0.5, 0.0625, 0.5, 0.1715, 0.4394, 0.1361, 0.4205, 0.125, 0.5, 0.09375, 0.5, 0.1361, 0.4205, 0.105, 0.395, 0.1562, 0.5, 0.125, 0.5, 0.105, 0.395, 0.07952, 0.3639, 0.1875, 0.5, 0.1562, 0.5, 0.07952, 0.3639, 0.06057, 0.3285, 0.2188, 0.5, 0.1875, 0.5, 0.06057, 0.3285, 0.0489, 0.29, 0.25, 0.5, 0.2188, 0.5, 0.0489, 0.29, 0.04496, 0.25, 0.2812, 0.5, 0.25, 0.5, 0.04496, 0.25, 0.0489, 0.21, 0.3125, 0.5, 0.2812, 0.5, 0.0489, 0.21, 0.06057, 0.1715])
me_cylinder_001.materials.append(None)
me_cylinder_001.materials.append(None)
me_cylinder_001.update()
me_cylinder_004 = bpy.data.meshes.new('Cylinder.004')
me_cylinder_004.from_pydata([(0.0, 0.7175, -0.001752), (0.14, 0.7037, -0.001752), (0.2746, 0.6629, -0.001752), (0.3986, 0.5966, -0.001752), (0.5073, 0.5073, -0.001752), (0.5966, 0.3986, -0.001752), (0.6629, 0.2746, -0.001752), (0.7037, 0.14, -0.001752), (0.7175, 0.0, -0.001752), (0.7037, -0.14, -0.001752), (0.6629, -0.2746, -0.001752), (0.5966, -0.3986, -0.001752), (0.5073, -0.5073, -0.001752), (0.3986, -0.5966, -0.001752), (0.2746, -0.6629, -0.001752), (0.14, -0.7037, -0.001752), (0.0, -0.7175, -0.001752), (-0.14, -0.7037, -0.001752), (-0.2746, -0.6629, -0.001752), (-0.3986, -0.5966, -0.001752), (-0.5073, -0.5073, -0.001752), (-0.5966, -0.3986, -0.001752), (-0.6629, -0.2746, -0.001752), (-0.7037, -0.14, -0.001752), (-0.7175, 0.0, -0.001752), (-0.7037, 0.14, -0.001752), (-0.6629, 0.2746, -0.001752), (-0.5966, 0.3986, -0.001752), (-0.5073, 0.5073, -0.001752), (-0.3986, 0.5966, -0.001752), (-0.2746, 0.6629, -0.001752), (-0.14, 0.7037, -0.001752), (0.14, 0.7037, -1.996), (2.235e-08, 0.7175, -1.996), (0.2746, 0.6629, -1.996), (0.3986, 0.5966, -1.996), (0.5073, 0.5073, -1.996), (0.5966, 0.3986, -1.996), (0.6629, 0.2746, -1.996), (0.7037, 0.14, -1.996), (0.7175, 0.0, -1.996), (0.7037, -0.14, -1.996), (0.6629, -0.2746, -1.996), (0.5966, -0.3986, -1.996), (0.5073, -0.5073, -1.996), (0.3986, -0.5966, -1.996), (0.2746, -0.6629, -1.996), (0.14, -0.7037, -1.996), (2.235e-08, -0.7175, -1.996), (-0.14, -0.7037, -1.996), (-0.2746, -0.6629, -1.996), (-0.3986, -0.5966, -1.996), (-0.5073, -0.5073, -1.996), (-0.5966, -0.3986, -1.996), (-0.6629, -0.2746, -1.996), (-0.7037, -0.14, -1.996), (-0.7175, 0.0, -1.996), (-0.7037, 0.14, -1.996), (-0.6629, 0.2746, -1.996), (-0.5966, 0.3986, -1.996), (-0.5073, 0.5073, -1.996), (-0.3986, 0.5966, -1.996), (-0.2746, 0.6629, -1.996), (-0.14, 0.7037, -1.996)], [], [(18, 19, 51, 50), (17, 18, 50, 49), (16, 17, 49, 48), (15, 16, 48, 47), (14, 15, 47, 46), (13, 14, 46, 45), (12, 13, 45, 44), (11, 12, 44, 43), (10, 11, 43, 42), (9, 10, 42, 41), (8, 9, 41, 40), (7, 8, 40, 39), (6, 7, 39, 38), (5, 6, 38, 37), (4, 5, 37, 36), (3, 4, 36, 35), (2, 3, 35, 34), (1, 2, 34, 32), (0, 1, 32, 33), (31, 0, 33, 63), (30, 31, 63, 62), (29, 30, 62, 61), (28, 29, 61, 60), (27, 28, 60, 59), (26, 27, 59, 58), (25, 26, 58, 57), (24, 25, 57, 56), (23, 24, 56, 55), (22, 23, 55, 54), (21, 22, 54, 53), (20, 21, 53, 52), (19, 20, 52, 51)])
_uv = me_cylinder_004.uv_layers.new(name='UVMap')
_uv.uv.foreach_set('vector', [0.0, 0.0, 0.0, 0.0, 0.0, 0.0, 0.0, 0.0, 0.0, 0.0, 0.0, 0.0, 0.0, 0.0, 0.0, 0.0, 0.0, 0.0, 0.0, 0.0, 0.0, 0.0, 0.0, 0.0, 0.0, 0.0, 0.0, 0.0, 0.0, 0.0, 0.0, 0.0, 0.0, 0.0, 0.0, 0.0, 0.0, 0.0, 0.0, 0.0, 0.0, 0.0, 0.0, 0.0, 0.0, 0.0, 0.0, 0.0, 0.0, 0.0, 0.0, 0.0, 0.0, 0.0, 0.0, 0.0, 0.0, 0.0, 0.0, 0.0, 0.0, 0.0, 0.0, 0.0, 0.0, 0.0, 0.0, 0.0, 0.0, 0.0, 0.0, 0.0, 0.0, 0.0, 0.0, 0.0, 0.0, 0.0, 0.0, 0.0, 0.0, 0.0, 0.0, 0.0, 0.0, 0.0, 0.0, 0.0, 0.0, 0.0, 0.0, 0.0, 0.0, 0.0, 0.0, 0.0, 0.0, 0.0, 0.0, 0.0, 0.0, 0.0, 0.0, 0.0, 0.0, 0.0, 0.0, 0.0, 0.0, 0.0, 0.0, 0.0, 0.0, 0.0, 0.0, 0.0, 0.0, 0.0, 0.0, 0.0, 0.0, 0.0, 0.0, 0.0, 0.0, 0.0, 0.0, 0.0, 0.0, 0.0, 0.0, 0.0, 0.0, 0.0, 0.0, 0.0, 0.0, 0.0, 0.0, 0.0, 0.0, 0.0, 0.0, 0.0, 0.0, 0.0, 0.0, 0.0, 0.0, 0.0, 0.0, 0.0, 0.0, 0.0, 0.0, 0.0, 0.0, 0.0, 0.0, 0.0, 0.0, 0.0, 0.0, 0.0, 0.0, 0.0, 0.0, 0.0, 0.0, 0.0, 0.0, 0.0, 0.0, 0.0, 0.0, 0.0, 0.0, 0.0, 0.0, 0.0, 0.0, 0.0, 0.0, 0.0, 0.0, 0.0, 0.0, 0.0, 0.0, 0.0, 0.0, 0.0, 0.0, 0.0, 0.0, 0.0, 0.0, 0.0, 0.0, 0.0, 0.0, 0.0, 0.0, 0.0, 0.0, 0.0, 0.0, 0.0, 0.0, 0.0, 0.0, 0.0, 0.0, 0.0, 0.0, 0.0, 0.0, 0.0, 0.0, 0.0, 0.0, 0.0, 0.0, 0.0, 0.0, 0.0, 0.0, 0.0, 0.0, 0.0, 0.0, 0.0, 0.0, 0.0, 0.0, 0.0, 0.0, 0.0, 0.0, 0.0, 0.0, 0.0, 0.0, 0.0, 0.0, 0.0, 0.0, 0.0, 0.0, 0.0, 0.0, 0.0, 0.0, 0.0, 0.0, 0.0])
me_cylinder_004.materials.append(None)
me_cylinder_004.materials.append(None)
me_cylinder_004.update()
me_cylinder_005 = bpy.data.meshes.new('Cylinder.005')
me_cylinder_005.from_pydata([(0.0, 0.7175, -0.001752), (0.14, 0.7037, -0.001752), (0.2746, 0.6629, -0.001752), (0.3986, 0.5966, -0.001752), (0.5073, 0.5073, -0.001752), (0.5966, 0.3986, -0.001752), (0.6629, 0.2746, -0.001752), (0.7037, 0.14, -0.001752), (0.7175, 0.0, -0.001752), (0.7037, -0.14, -0.001752), (0.6629, -0.2746, -0.001752), (0.5966, -0.3986, -0.001752), (0.5073, -0.5073, -0.001752), (0.3986, -0.5966, -0.001752), (0.2746, -0.6629, -0.001752), (0.14, -0.7037, -0.001752), (0.0, -0.7175, -0.001752), (-0.14, -0.7037, -0.001752), (-0.2746, -0.6629, -0.001752), (-0.3986, -0.5966, -0.001752), (-0.5073, -0.5073, -0.001752), (-0.5966, -0.3986, -0.001752), (-0.6629, -0.2746, -0.001752), (-0.7037, -0.14, -0.001752), (-0.7175, 0.0, -0.001752), (-0.7037, 0.14, -0.001752), (-0.6629, 0.2746, -0.001752), (-0.5966, 0.3986, -0.001752), (-0.5073, 0.5073, -0.001752), (-0.3986, 0.5966, -0.001752), (-0.2746, 0.6629, -0.001752), (-0.14, 0.7037, -0.001752), (0.14, 0.7037, -1.996), (2.235e-08, 0.7175, -1.996), (0.2746, 0.6629, -1.996), (0.3986, 0.5966, -1.996), (0.5073, 0.5073, -1.996), (0.5966, 0.3986, -1.996), (0.6629, 0.2746, -1.996), (0.7037, 0.14, -1.996), (0.7175, 0.0, -1.996), (0.7037, -0.14, -1.996), (0.6629, -0.2746, -1.996), (0.5966, -0.3986, -1.996), (0.5073, -0.5073, -1.996), (0.3986, -0.5966, -1.996), (0.2746, -0.6629, -1.996), (0.14, -0.7037, -1.996), (2.235e-08, -0.7175, -1.996), (-0.14, -0.7037, -1.996), (-0.2746, -0.6629, -1.996), (-0.3986, -0.5966, -1.996), (-0.5073, -0.5073, -1.996), (-0.5966, -0.3986, -1.996), (-0.6629, -0.2746, -1.996), (-0.7037, -0.14, -1.996), (-0.7175, 0.0, -1.996), (-0.7037, 0.14, -1.996), (-0.6629, 0.2746, -1.996), (-0.5966, 0.3986, -1.996), (-0.5073, 0.5073, -1.996), (-0.3986, 0.5966, -1.996), (-0.2746, 0.6629, -1.996), (-0.14, 0.7037, -1.996)], [], [(1, 2, 3, 4, 5, 6, 7, 8, 9, 10, 11, 12, 13, 14, 15, 16, 17, 18, 19, 20, 21, 22, 23, 24, 25, 26, 27, 28, 29, 30, 31, 0), (32, 34, 35, 36, 37, 38, 39, 40, 41, 42, 43, 44, 45, 46, 47, 48, 49, 50, 51, 52, 53, 54, 55, 56, 57, 58, 59, 60, 61, 62, 63, 33)])
_uv = me_cylinder_005.uv_layers.new(name='UVMap')
_uv.uv.foreach_set('vector', [0.0, 0.0, 0.0, 0.0, 0.0, 0.0, 0.0, 0.0, 0.0, 0.0, 0.0, 0.0, 0.0, 0.0, 0.0, 0.0, 0.0, 0.0, 0.0, 0.0, 0.0, 0.0, 0.0, 0.0, 0.0, 0.0, 0.0, 0.0, 0.0, 0.0, 0.0, 0.0, 0.0, 0.0, 0.0, 0.0, 0.0, 0.0, 0.0, 0.0, 0.0, 0.0, 0.0, 0.0, 0.0, 0.0, 0.0, 0.0, 0.0, 0.0, 0.0, 0.0, 0.0, 0.0, 0.0, 0.0, 0.0, 0.0, 0.0, 0.0, 0.0, 0.0, 0.0, 0.0, 0.0, 0.0, 0.0, 0.0, 0.0, 0.0, 0.0, 0.0, 0.0, 0.0, 0.0, 0.0, 0.0, 0.0, 0.0, 0.0, 0.0, 0.0, 0.0, 0.0, 0.0, 0.0, 0.0, 0.0, 0.0, 0.0, 0.0, 0.0, 0.0, 0.0, 0.0, 0.0, 0.0, 0.0, 0.0, 0.0, 0.0, 0.0, 0.0, 0.0, 0.0, 0.0, 0.0, 0.0, 0.0, 0.0, 0.0, 0.0, 0.0, 0.0, 0.0, 0.0, 0.0, 0.0, 0.0, 0.0, 0.0, 0.0, 0.0, 0.0, 0.0, 0.0, 0.0, 0.0])
me_cylinder_005.materials.append(None)
me_cylinder_005.materials.append(None)
me_cylinder_005.update()

# ---- objects
ob_holerim = bpy.data.objects.new('HoleRim', me_cylinder)
ob_holerimtop = bpy.data.objects.new('HoleRimTop', me_cylinder_001)
ob_holemask = bpy.data.objects.new('HoleMask', me_cylinder_004)
ob_holemaskentries = bpy.data.objects.new('HoleMaskEntries', me_cylinder_005)

# ---- transforms, parenting, visibility, modifiers, constraints
ob_holerim.location = (0.0, 0.0, 0.0)
ob_holerim.scale = (1.038, 1.038, 1.038)
ob_holerimtop.location = (0.0, 0.0, 0.006226)
ob_holerimtop.scale = (1.038, 1.038, 1.038)
ob_holemask.location = (0.0, 0.0, 0.0)
ob_holemask.scale = (1.038, 1.038, 1.038)
ob_holemaskentries.location = (0.0, 0.0, 0.0)
ob_holemaskentries.scale = (1.038, 1.038, 1.038)

# ---- collection membership
col_collection.objects.link(ob_holerim)
col_collection.objects.link(ob_holerimtop)
col_collection.objects.link(ob_holemask)
col_collection.objects.link(ob_holemaskentries)

# ---- scene / render settings (as saved in the file)
scene.frame_start = 1; scene.frame_end = 250; scene.frame_set(1)
scene.render.engine = 'BLENDER_EEVEE_NEXT'
scene.cycles.sampling_pattern = 'TABULATED_SOBOL'
bpy.context.view_layer.update()

# ---- added for rendering (the .blend has no active camera and no usable light): camera, sun
cam_auto = bpy.data.cameras.new('AutoCamera')
cam_auto.lens = 50.0
cam_auto.sensor_width = 36.0
cam_auto.clip_end = 1000.0
ob_auto_camera = bpy.data.objects.new('AutoCamera', cam_auto)
scene.collection.objects.link(ob_auto_camera)
ob_auto_camera.location = (3.33095, -3.99714, 1.62803)
ob_auto_camera.rotation_euler = (1.09748, -7.21219e-08, 0.694738)
scene.camera = ob_auto_camera
light_auto_sun = bpy.data.lights.new('AutoSun', 'SUN')
light_auto_sun.energy = 3.0
light_auto_sun.angle = 0.0523599
ob_auto_sun = bpy.data.objects.new('AutoSun', light_auto_sun)
scene.collection.objects.link(ob_auto_sun)
ob_auto_sun.rotation_euler = (0.872665, 0.174533, 0.523599)
bpy.context.view_layer.update()
